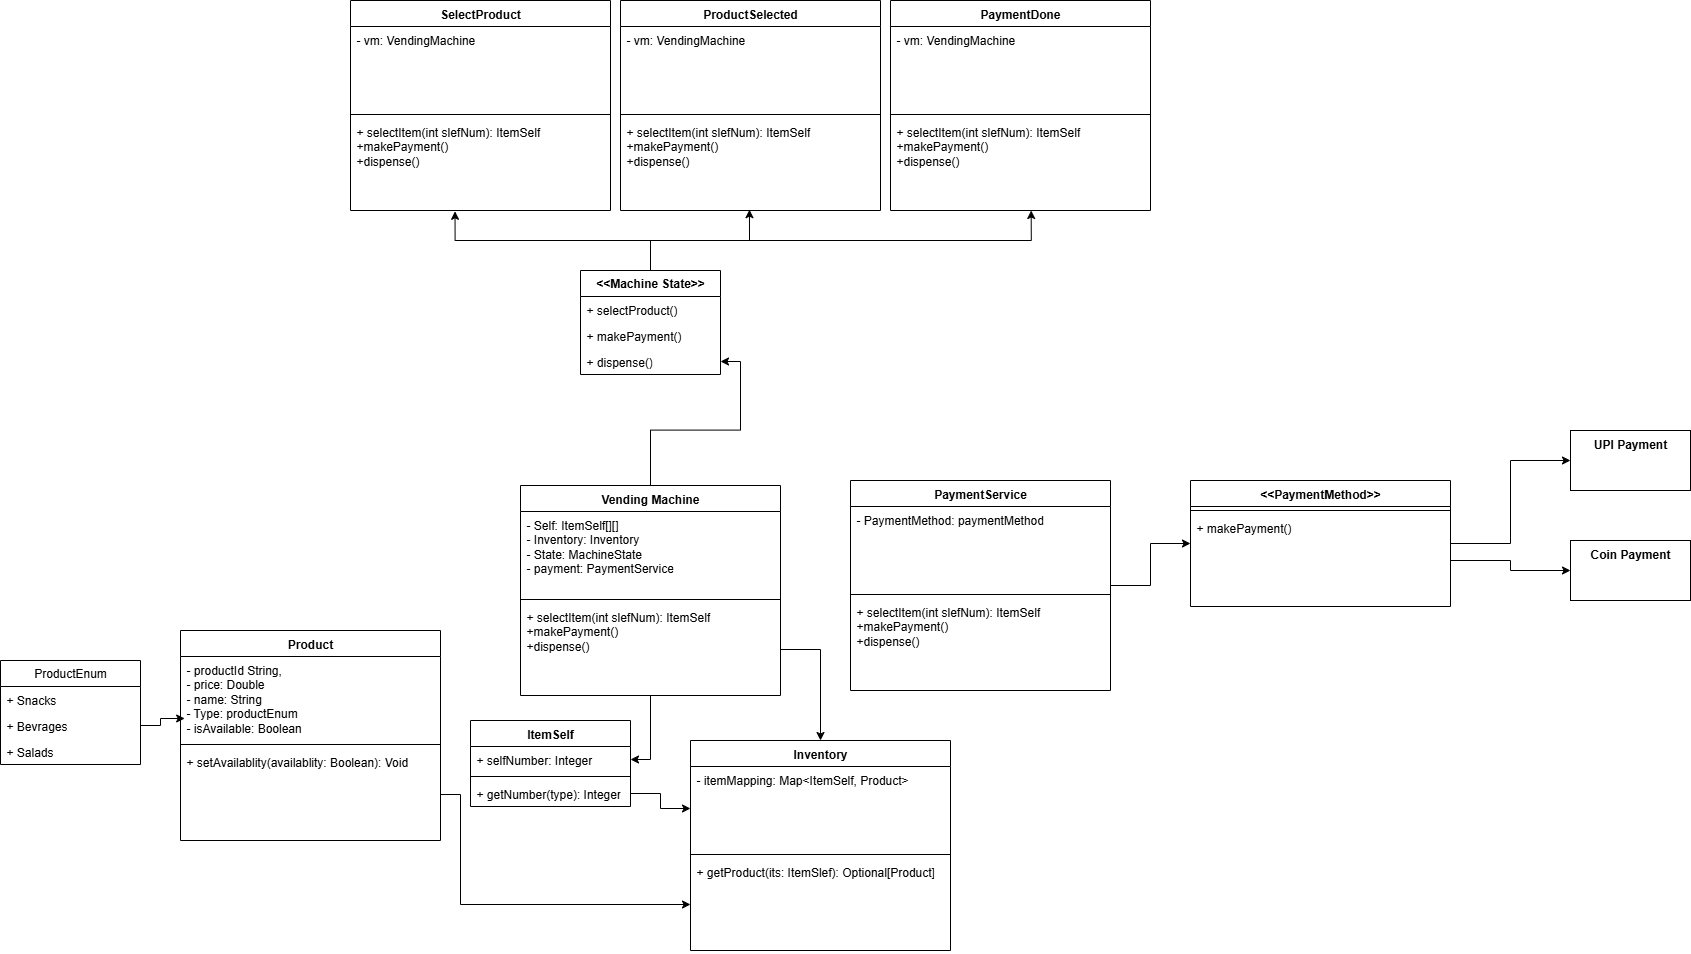

The diagram above was exported from draw.io. Its source (the exported page's mxGraphModel, read from the mxfile embedded in the PNG):
<mxGraphModel dx="2911" dy="1054" grid="1" gridSize="10" guides="1" tooltips="1" connect="1" arrows="1" fold="1" page="1" pageScale="1" pageWidth="827" pageHeight="1169" math="0" shadow="0">
  <root>
    <mxCell id="0" />
    <mxCell id="1" parent="0" />
    <mxCell id="sQlQ_eN-FzcdmKheSpue-3" value="Product" style="swimlane;fontStyle=1;align=center;verticalAlign=top;childLayout=stackLayout;horizontal=1;startSize=26;horizontalStack=0;resizeParent=1;resizeParentMax=0;resizeLast=0;collapsible=1;marginBottom=0;whiteSpace=wrap;html=1;" vertex="1" parent="1">
      <mxGeometry x="50" y="730" width="260" height="210" as="geometry" />
    </mxCell>
    <mxCell id="sQlQ_eN-FzcdmKheSpue-4" value="- productId String,&lt;div&gt;- price: Double&lt;/div&gt;&lt;div&gt;- name: String&lt;/div&gt;&lt;div&gt;- Type: productEnum&lt;/div&gt;&lt;div&gt;- isAvailable: Boolean&lt;/div&gt;" style="text;strokeColor=none;fillColor=none;align=left;verticalAlign=top;spacingLeft=4;spacingRight=4;overflow=hidden;rotatable=0;points=[[0,0.5],[1,0.5]];portConstraint=eastwest;whiteSpace=wrap;html=1;" vertex="1" parent="sQlQ_eN-FzcdmKheSpue-3">
      <mxGeometry y="26" width="260" height="84" as="geometry" />
    </mxCell>
    <mxCell id="sQlQ_eN-FzcdmKheSpue-5" value="" style="line;strokeWidth=1;fillColor=none;align=left;verticalAlign=middle;spacingTop=-1;spacingLeft=3;spacingRight=3;rotatable=0;labelPosition=right;points=[];portConstraint=eastwest;strokeColor=inherit;" vertex="1" parent="sQlQ_eN-FzcdmKheSpue-3">
      <mxGeometry y="110" width="260" height="8" as="geometry" />
    </mxCell>
    <mxCell id="sQlQ_eN-FzcdmKheSpue-6" value="+ setAvailablity(availablity: Boolean): Void" style="text;strokeColor=none;fillColor=none;align=left;verticalAlign=top;spacingLeft=4;spacingRight=4;overflow=hidden;rotatable=0;points=[[0,0.5],[1,0.5]];portConstraint=eastwest;whiteSpace=wrap;html=1;" vertex="1" parent="sQlQ_eN-FzcdmKheSpue-3">
      <mxGeometry y="118" width="260" height="92" as="geometry" />
    </mxCell>
    <mxCell id="sQlQ_eN-FzcdmKheSpue-7" value="ProductEnum" style="swimlane;fontStyle=0;childLayout=stackLayout;horizontal=1;startSize=26;fillColor=none;horizontalStack=0;resizeParent=1;resizeParentMax=0;resizeLast=0;collapsible=1;marginBottom=0;whiteSpace=wrap;html=1;" vertex="1" parent="1">
      <mxGeometry x="-130" y="760" width="140" height="104" as="geometry" />
    </mxCell>
    <mxCell id="sQlQ_eN-FzcdmKheSpue-8" value="+ Snacks" style="text;strokeColor=none;fillColor=none;align=left;verticalAlign=top;spacingLeft=4;spacingRight=4;overflow=hidden;rotatable=0;points=[[0,0.5],[1,0.5]];portConstraint=eastwest;whiteSpace=wrap;html=1;" vertex="1" parent="sQlQ_eN-FzcdmKheSpue-7">
      <mxGeometry y="26" width="140" height="26" as="geometry" />
    </mxCell>
    <mxCell id="sQlQ_eN-FzcdmKheSpue-9" value="+ Bevrages" style="text;strokeColor=none;fillColor=none;align=left;verticalAlign=top;spacingLeft=4;spacingRight=4;overflow=hidden;rotatable=0;points=[[0,0.5],[1,0.5]];portConstraint=eastwest;whiteSpace=wrap;html=1;" vertex="1" parent="sQlQ_eN-FzcdmKheSpue-7">
      <mxGeometry y="52" width="140" height="26" as="geometry" />
    </mxCell>
    <mxCell id="sQlQ_eN-FzcdmKheSpue-10" value="+ Salads" style="text;strokeColor=none;fillColor=none;align=left;verticalAlign=top;spacingLeft=4;spacingRight=4;overflow=hidden;rotatable=0;points=[[0,0.5],[1,0.5]];portConstraint=eastwest;whiteSpace=wrap;html=1;" vertex="1" parent="sQlQ_eN-FzcdmKheSpue-7">
      <mxGeometry y="78" width="140" height="26" as="geometry" />
    </mxCell>
    <mxCell id="sQlQ_eN-FzcdmKheSpue-11" style="edgeStyle=orthogonalEdgeStyle;rounded=0;orthogonalLoop=1;jettySize=auto;html=1;exitX=1;exitY=0.5;exitDx=0;exitDy=0;entryX=0.016;entryY=0.738;entryDx=0;entryDy=0;entryPerimeter=0;" edge="1" parent="1" source="sQlQ_eN-FzcdmKheSpue-9" target="sQlQ_eN-FzcdmKheSpue-4">
      <mxGeometry relative="1" as="geometry" />
    </mxCell>
    <mxCell id="sQlQ_eN-FzcdmKheSpue-38" value="" style="edgeStyle=orthogonalEdgeStyle;rounded=0;orthogonalLoop=1;jettySize=auto;html=1;" edge="1" parent="1" source="sQlQ_eN-FzcdmKheSpue-13" target="sQlQ_eN-FzcdmKheSpue-26">
      <mxGeometry relative="1" as="geometry" />
    </mxCell>
    <mxCell id="sQlQ_eN-FzcdmKheSpue-41" value="" style="edgeStyle=orthogonalEdgeStyle;rounded=0;orthogonalLoop=1;jettySize=auto;html=1;" edge="1" parent="1" source="sQlQ_eN-FzcdmKheSpue-13" target="sQlQ_eN-FzcdmKheSpue-36">
      <mxGeometry relative="1" as="geometry" />
    </mxCell>
    <mxCell id="sQlQ_eN-FzcdmKheSpue-13" value="Vending Machine" style="swimlane;fontStyle=1;align=center;verticalAlign=top;childLayout=stackLayout;horizontal=1;startSize=26;horizontalStack=0;resizeParent=1;resizeParentMax=0;resizeLast=0;collapsible=1;marginBottom=0;whiteSpace=wrap;html=1;" vertex="1" parent="1">
      <mxGeometry x="390" y="585" width="260" height="210" as="geometry" />
    </mxCell>
    <mxCell id="sQlQ_eN-FzcdmKheSpue-14" value="- Self: ItemSelf[][]&lt;div&gt;- Inventory: Inventory&lt;/div&gt;&lt;div&gt;- State: MachineState&lt;/div&gt;&lt;div&gt;- payment: PaymentService&lt;/div&gt;" style="text;strokeColor=none;fillColor=none;align=left;verticalAlign=top;spacingLeft=4;spacingRight=4;overflow=hidden;rotatable=0;points=[[0,0.5],[1,0.5]];portConstraint=eastwest;whiteSpace=wrap;html=1;" vertex="1" parent="sQlQ_eN-FzcdmKheSpue-13">
      <mxGeometry y="26" width="260" height="84" as="geometry" />
    </mxCell>
    <mxCell id="sQlQ_eN-FzcdmKheSpue-15" value="" style="line;strokeWidth=1;fillColor=none;align=left;verticalAlign=middle;spacingTop=-1;spacingLeft=3;spacingRight=3;rotatable=0;labelPosition=right;points=[];portConstraint=eastwest;strokeColor=inherit;" vertex="1" parent="sQlQ_eN-FzcdmKheSpue-13">
      <mxGeometry y="110" width="260" height="8" as="geometry" />
    </mxCell>
    <mxCell id="sQlQ_eN-FzcdmKheSpue-16" value="+ selectItem(int slefNum): ItemSelf&lt;div&gt;+makePayment()&lt;/div&gt;&lt;div&gt;+dispense()&lt;/div&gt;" style="text;strokeColor=none;fillColor=none;align=left;verticalAlign=top;spacingLeft=4;spacingRight=4;overflow=hidden;rotatable=0;points=[[0,0.5],[1,0.5]];portConstraint=eastwest;whiteSpace=wrap;html=1;" vertex="1" parent="sQlQ_eN-FzcdmKheSpue-13">
      <mxGeometry y="118" width="260" height="92" as="geometry" />
    </mxCell>
    <mxCell id="sQlQ_eN-FzcdmKheSpue-21" value="Inventory" style="swimlane;fontStyle=1;align=center;verticalAlign=top;childLayout=stackLayout;horizontal=1;startSize=26;horizontalStack=0;resizeParent=1;resizeParentMax=0;resizeLast=0;collapsible=1;marginBottom=0;whiteSpace=wrap;html=1;" vertex="1" parent="1">
      <mxGeometry x="560" y="840" width="260" height="210" as="geometry" />
    </mxCell>
    <mxCell id="sQlQ_eN-FzcdmKheSpue-22" value="- itemMapping: Map&amp;lt;ItemSelf, Product&amp;gt;" style="text;strokeColor=none;fillColor=none;align=left;verticalAlign=top;spacingLeft=4;spacingRight=4;overflow=hidden;rotatable=0;points=[[0,0.5],[1,0.5]];portConstraint=eastwest;whiteSpace=wrap;html=1;" vertex="1" parent="sQlQ_eN-FzcdmKheSpue-21">
      <mxGeometry y="26" width="260" height="84" as="geometry" />
    </mxCell>
    <mxCell id="sQlQ_eN-FzcdmKheSpue-23" value="" style="line;strokeWidth=1;fillColor=none;align=left;verticalAlign=middle;spacingTop=-1;spacingLeft=3;spacingRight=3;rotatable=0;labelPosition=right;points=[];portConstraint=eastwest;strokeColor=inherit;" vertex="1" parent="sQlQ_eN-FzcdmKheSpue-21">
      <mxGeometry y="110" width="260" height="8" as="geometry" />
    </mxCell>
    <mxCell id="sQlQ_eN-FzcdmKheSpue-24" value="+ getProduct(its: ItemSlef): Optional[Product]" style="text;strokeColor=none;fillColor=none;align=left;verticalAlign=top;spacingLeft=4;spacingRight=4;overflow=hidden;rotatable=0;points=[[0,0.5],[1,0.5]];portConstraint=eastwest;whiteSpace=wrap;html=1;" vertex="1" parent="sQlQ_eN-FzcdmKheSpue-21">
      <mxGeometry y="118" width="260" height="92" as="geometry" />
    </mxCell>
    <mxCell id="sQlQ_eN-FzcdmKheSpue-25" value="ItemSelf" style="swimlane;fontStyle=1;align=center;verticalAlign=top;childLayout=stackLayout;horizontal=1;startSize=26;horizontalStack=0;resizeParent=1;resizeParentMax=0;resizeLast=0;collapsible=1;marginBottom=0;whiteSpace=wrap;html=1;" vertex="1" parent="1">
      <mxGeometry x="340" y="820" width="160" height="86" as="geometry" />
    </mxCell>
    <mxCell id="sQlQ_eN-FzcdmKheSpue-26" value="+ selfNumber: Integer&lt;div&gt;&lt;br&gt;&lt;/div&gt;" style="text;strokeColor=none;fillColor=none;align=left;verticalAlign=top;spacingLeft=4;spacingRight=4;overflow=hidden;rotatable=0;points=[[0,0.5],[1,0.5]];portConstraint=eastwest;whiteSpace=wrap;html=1;" vertex="1" parent="sQlQ_eN-FzcdmKheSpue-25">
      <mxGeometry y="26" width="160" height="26" as="geometry" />
    </mxCell>
    <mxCell id="sQlQ_eN-FzcdmKheSpue-27" value="" style="line;strokeWidth=1;fillColor=none;align=left;verticalAlign=middle;spacingTop=-1;spacingLeft=3;spacingRight=3;rotatable=0;labelPosition=right;points=[];portConstraint=eastwest;strokeColor=inherit;" vertex="1" parent="sQlQ_eN-FzcdmKheSpue-25">
      <mxGeometry y="52" width="160" height="8" as="geometry" />
    </mxCell>
    <mxCell id="sQlQ_eN-FzcdmKheSpue-28" value="+ getNumber(type): Integer" style="text;strokeColor=none;fillColor=none;align=left;verticalAlign=top;spacingLeft=4;spacingRight=4;overflow=hidden;rotatable=0;points=[[0,0.5],[1,0.5]];portConstraint=eastwest;whiteSpace=wrap;html=1;" vertex="1" parent="sQlQ_eN-FzcdmKheSpue-25">
      <mxGeometry y="60" width="160" height="26" as="geometry" />
    </mxCell>
    <mxCell id="sQlQ_eN-FzcdmKheSpue-29" value="SelectProduct" style="swimlane;fontStyle=1;align=center;verticalAlign=top;childLayout=stackLayout;horizontal=1;startSize=26;horizontalStack=0;resizeParent=1;resizeParentMax=0;resizeLast=0;collapsible=1;marginBottom=0;whiteSpace=wrap;html=1;" vertex="1" parent="1">
      <mxGeometry x="220" y="100" width="260" height="210" as="geometry" />
    </mxCell>
    <mxCell id="sQlQ_eN-FzcdmKheSpue-30" value="- vm: VendingMachine" style="text;strokeColor=none;fillColor=none;align=left;verticalAlign=top;spacingLeft=4;spacingRight=4;overflow=hidden;rotatable=0;points=[[0,0.5],[1,0.5]];portConstraint=eastwest;whiteSpace=wrap;html=1;" vertex="1" parent="sQlQ_eN-FzcdmKheSpue-29">
      <mxGeometry y="26" width="260" height="84" as="geometry" />
    </mxCell>
    <mxCell id="sQlQ_eN-FzcdmKheSpue-31" value="" style="line;strokeWidth=1;fillColor=none;align=left;verticalAlign=middle;spacingTop=-1;spacingLeft=3;spacingRight=3;rotatable=0;labelPosition=right;points=[];portConstraint=eastwest;strokeColor=inherit;" vertex="1" parent="sQlQ_eN-FzcdmKheSpue-29">
      <mxGeometry y="110" width="260" height="8" as="geometry" />
    </mxCell>
    <mxCell id="sQlQ_eN-FzcdmKheSpue-32" value="+ selectItem(int slefNum): ItemSelf&lt;div&gt;+makePayment()&lt;/div&gt;&lt;div&gt;+dispense()&lt;/div&gt;" style="text;strokeColor=none;fillColor=none;align=left;verticalAlign=top;spacingLeft=4;spacingRight=4;overflow=hidden;rotatable=0;points=[[0,0.5],[1,0.5]];portConstraint=eastwest;whiteSpace=wrap;html=1;" vertex="1" parent="sQlQ_eN-FzcdmKheSpue-29">
      <mxGeometry y="118" width="260" height="92" as="geometry" />
    </mxCell>
    <mxCell id="sQlQ_eN-FzcdmKheSpue-33" value="&lt;b&gt;&amp;lt;&amp;lt;Machine State&amp;gt;&amp;gt;&lt;/b&gt;" style="swimlane;fontStyle=0;childLayout=stackLayout;horizontal=1;startSize=26;fillColor=none;horizontalStack=0;resizeParent=1;resizeParentMax=0;resizeLast=0;collapsible=1;marginBottom=0;whiteSpace=wrap;html=1;" vertex="1" parent="1">
      <mxGeometry x="450" y="370" width="140" height="104" as="geometry" />
    </mxCell>
    <mxCell id="sQlQ_eN-FzcdmKheSpue-34" value="+ selectProduct()" style="text;strokeColor=none;fillColor=none;align=left;verticalAlign=top;spacingLeft=4;spacingRight=4;overflow=hidden;rotatable=0;points=[[0,0.5],[1,0.5]];portConstraint=eastwest;whiteSpace=wrap;html=1;" vertex="1" parent="sQlQ_eN-FzcdmKheSpue-33">
      <mxGeometry y="26" width="140" height="26" as="geometry" />
    </mxCell>
    <mxCell id="sQlQ_eN-FzcdmKheSpue-35" value="+ makePayment()" style="text;strokeColor=none;fillColor=none;align=left;verticalAlign=top;spacingLeft=4;spacingRight=4;overflow=hidden;rotatable=0;points=[[0,0.5],[1,0.5]];portConstraint=eastwest;whiteSpace=wrap;html=1;" vertex="1" parent="sQlQ_eN-FzcdmKheSpue-33">
      <mxGeometry y="52" width="140" height="26" as="geometry" />
    </mxCell>
    <mxCell id="sQlQ_eN-FzcdmKheSpue-36" value="+ dispense()" style="text;strokeColor=none;fillColor=none;align=left;verticalAlign=top;spacingLeft=4;spacingRight=4;overflow=hidden;rotatable=0;points=[[0,0.5],[1,0.5]];portConstraint=eastwest;whiteSpace=wrap;html=1;" vertex="1" parent="sQlQ_eN-FzcdmKheSpue-33">
      <mxGeometry y="78" width="140" height="26" as="geometry" />
    </mxCell>
    <mxCell id="sQlQ_eN-FzcdmKheSpue-37" style="edgeStyle=orthogonalEdgeStyle;rounded=0;orthogonalLoop=1;jettySize=auto;html=1;exitX=1;exitY=0.5;exitDx=0;exitDy=0;entryX=0.5;entryY=0;entryDx=0;entryDy=0;" edge="1" parent="1" source="sQlQ_eN-FzcdmKheSpue-16" target="sQlQ_eN-FzcdmKheSpue-21">
      <mxGeometry relative="1" as="geometry" />
    </mxCell>
    <mxCell id="sQlQ_eN-FzcdmKheSpue-42" value="ProductSelected" style="swimlane;fontStyle=1;align=center;verticalAlign=top;childLayout=stackLayout;horizontal=1;startSize=26;horizontalStack=0;resizeParent=1;resizeParentMax=0;resizeLast=0;collapsible=1;marginBottom=0;whiteSpace=wrap;html=1;" vertex="1" parent="1">
      <mxGeometry x="490" y="100" width="260" height="210" as="geometry" />
    </mxCell>
    <mxCell id="sQlQ_eN-FzcdmKheSpue-43" value="- vm: VendingMachine" style="text;strokeColor=none;fillColor=none;align=left;verticalAlign=top;spacingLeft=4;spacingRight=4;overflow=hidden;rotatable=0;points=[[0,0.5],[1,0.5]];portConstraint=eastwest;whiteSpace=wrap;html=1;" vertex="1" parent="sQlQ_eN-FzcdmKheSpue-42">
      <mxGeometry y="26" width="260" height="84" as="geometry" />
    </mxCell>
    <mxCell id="sQlQ_eN-FzcdmKheSpue-44" value="" style="line;strokeWidth=1;fillColor=none;align=left;verticalAlign=middle;spacingTop=-1;spacingLeft=3;spacingRight=3;rotatable=0;labelPosition=right;points=[];portConstraint=eastwest;strokeColor=inherit;" vertex="1" parent="sQlQ_eN-FzcdmKheSpue-42">
      <mxGeometry y="110" width="260" height="8" as="geometry" />
    </mxCell>
    <mxCell id="sQlQ_eN-FzcdmKheSpue-45" value="+ selectItem(int slefNum): ItemSelf&lt;div&gt;+makePayment()&lt;/div&gt;&lt;div&gt;+dispense()&lt;/div&gt;" style="text;strokeColor=none;fillColor=none;align=left;verticalAlign=top;spacingLeft=4;spacingRight=4;overflow=hidden;rotatable=0;points=[[0,0.5],[1,0.5]];portConstraint=eastwest;whiteSpace=wrap;html=1;" vertex="1" parent="sQlQ_eN-FzcdmKheSpue-42">
      <mxGeometry y="118" width="260" height="92" as="geometry" />
    </mxCell>
    <mxCell id="sQlQ_eN-FzcdmKheSpue-46" value="PaymentDone" style="swimlane;fontStyle=1;align=center;verticalAlign=top;childLayout=stackLayout;horizontal=1;startSize=26;horizontalStack=0;resizeParent=1;resizeParentMax=0;resizeLast=0;collapsible=1;marginBottom=0;whiteSpace=wrap;html=1;" vertex="1" parent="1">
      <mxGeometry x="760" y="100" width="260" height="210" as="geometry" />
    </mxCell>
    <mxCell id="sQlQ_eN-FzcdmKheSpue-47" value="- vm: VendingMachine" style="text;strokeColor=none;fillColor=none;align=left;verticalAlign=top;spacingLeft=4;spacingRight=4;overflow=hidden;rotatable=0;points=[[0,0.5],[1,0.5]];portConstraint=eastwest;whiteSpace=wrap;html=1;" vertex="1" parent="sQlQ_eN-FzcdmKheSpue-46">
      <mxGeometry y="26" width="260" height="84" as="geometry" />
    </mxCell>
    <mxCell id="sQlQ_eN-FzcdmKheSpue-48" value="" style="line;strokeWidth=1;fillColor=none;align=left;verticalAlign=middle;spacingTop=-1;spacingLeft=3;spacingRight=3;rotatable=0;labelPosition=right;points=[];portConstraint=eastwest;strokeColor=inherit;" vertex="1" parent="sQlQ_eN-FzcdmKheSpue-46">
      <mxGeometry y="110" width="260" height="8" as="geometry" />
    </mxCell>
    <mxCell id="sQlQ_eN-FzcdmKheSpue-49" value="+ selectItem(int slefNum): ItemSelf&lt;div&gt;+makePayment()&lt;/div&gt;&lt;div&gt;+dispense()&lt;/div&gt;" style="text;strokeColor=none;fillColor=none;align=left;verticalAlign=top;spacingLeft=4;spacingRight=4;overflow=hidden;rotatable=0;points=[[0,0.5],[1,0.5]];portConstraint=eastwest;whiteSpace=wrap;html=1;" vertex="1" parent="sQlQ_eN-FzcdmKheSpue-46">
      <mxGeometry y="118" width="260" height="92" as="geometry" />
    </mxCell>
    <mxCell id="sQlQ_eN-FzcdmKheSpue-54" style="edgeStyle=orthogonalEdgeStyle;rounded=0;orthogonalLoop=1;jettySize=auto;html=1;exitX=0.5;exitY=0;exitDx=0;exitDy=0;entryX=0.402;entryY=1.009;entryDx=0;entryDy=0;entryPerimeter=0;" edge="1" parent="1" source="sQlQ_eN-FzcdmKheSpue-33" target="sQlQ_eN-FzcdmKheSpue-32">
      <mxGeometry relative="1" as="geometry" />
    </mxCell>
    <mxCell id="sQlQ_eN-FzcdmKheSpue-55" style="edgeStyle=orthogonalEdgeStyle;rounded=0;orthogonalLoop=1;jettySize=auto;html=1;exitX=0.5;exitY=0;exitDx=0;exitDy=0;entryX=0.496;entryY=0.991;entryDx=0;entryDy=0;entryPerimeter=0;" edge="1" parent="1" source="sQlQ_eN-FzcdmKheSpue-33" target="sQlQ_eN-FzcdmKheSpue-45">
      <mxGeometry relative="1" as="geometry" />
    </mxCell>
    <mxCell id="sQlQ_eN-FzcdmKheSpue-56" style="edgeStyle=orthogonalEdgeStyle;rounded=0;orthogonalLoop=1;jettySize=auto;html=1;exitX=0.5;exitY=0;exitDx=0;exitDy=0;entryX=0.541;entryY=1;entryDx=0;entryDy=0;entryPerimeter=0;" edge="1" parent="1" source="sQlQ_eN-FzcdmKheSpue-33" target="sQlQ_eN-FzcdmKheSpue-49">
      <mxGeometry relative="1" as="geometry" />
    </mxCell>
    <mxCell id="sQlQ_eN-FzcdmKheSpue-66" value="" style="edgeStyle=orthogonalEdgeStyle;rounded=0;orthogonalLoop=1;jettySize=auto;html=1;" edge="1" parent="1" source="sQlQ_eN-FzcdmKheSpue-57" target="sQlQ_eN-FzcdmKheSpue-62">
      <mxGeometry relative="1" as="geometry" />
    </mxCell>
    <mxCell id="sQlQ_eN-FzcdmKheSpue-57" value="PaymentService" style="swimlane;fontStyle=1;align=center;verticalAlign=top;childLayout=stackLayout;horizontal=1;startSize=26;horizontalStack=0;resizeParent=1;resizeParentMax=0;resizeLast=0;collapsible=1;marginBottom=0;whiteSpace=wrap;html=1;" vertex="1" parent="1">
      <mxGeometry x="720" y="580" width="260" height="210" as="geometry" />
    </mxCell>
    <mxCell id="sQlQ_eN-FzcdmKheSpue-58" value="- PaymentMethod: paymentMethod" style="text;strokeColor=none;fillColor=none;align=left;verticalAlign=top;spacingLeft=4;spacingRight=4;overflow=hidden;rotatable=0;points=[[0,0.5],[1,0.5]];portConstraint=eastwest;whiteSpace=wrap;html=1;" vertex="1" parent="sQlQ_eN-FzcdmKheSpue-57">
      <mxGeometry y="26" width="260" height="84" as="geometry" />
    </mxCell>
    <mxCell id="sQlQ_eN-FzcdmKheSpue-59" value="" style="line;strokeWidth=1;fillColor=none;align=left;verticalAlign=middle;spacingTop=-1;spacingLeft=3;spacingRight=3;rotatable=0;labelPosition=right;points=[];portConstraint=eastwest;strokeColor=inherit;" vertex="1" parent="sQlQ_eN-FzcdmKheSpue-57">
      <mxGeometry y="110" width="260" height="8" as="geometry" />
    </mxCell>
    <mxCell id="sQlQ_eN-FzcdmKheSpue-60" value="+ selectItem(int slefNum): ItemSelf&lt;div&gt;+makePayment()&lt;/div&gt;&lt;div&gt;+dispense()&lt;/div&gt;" style="text;strokeColor=none;fillColor=none;align=left;verticalAlign=top;spacingLeft=4;spacingRight=4;overflow=hidden;rotatable=0;points=[[0,0.5],[1,0.5]];portConstraint=eastwest;whiteSpace=wrap;html=1;" vertex="1" parent="sQlQ_eN-FzcdmKheSpue-57">
      <mxGeometry y="118" width="260" height="92" as="geometry" />
    </mxCell>
    <mxCell id="sQlQ_eN-FzcdmKheSpue-68" value="" style="edgeStyle=orthogonalEdgeStyle;rounded=0;orthogonalLoop=1;jettySize=auto;html=1;" edge="1" parent="1" source="sQlQ_eN-FzcdmKheSpue-62" target="sQlQ_eN-FzcdmKheSpue-67">
      <mxGeometry relative="1" as="geometry" />
    </mxCell>
    <mxCell id="sQlQ_eN-FzcdmKheSpue-62" value="&amp;lt;&amp;lt;PaymentMethod&amp;gt;&amp;gt;" style="swimlane;fontStyle=1;align=center;verticalAlign=top;childLayout=stackLayout;horizontal=1;startSize=26;horizontalStack=0;resizeParent=1;resizeParentMax=0;resizeLast=0;collapsible=1;marginBottom=0;whiteSpace=wrap;html=1;" vertex="1" parent="1">
      <mxGeometry x="1060" y="580" width="260" height="126" as="geometry" />
    </mxCell>
    <mxCell id="sQlQ_eN-FzcdmKheSpue-64" value="" style="line;strokeWidth=1;fillColor=none;align=left;verticalAlign=middle;spacingTop=-1;spacingLeft=3;spacingRight=3;rotatable=0;labelPosition=right;points=[];portConstraint=eastwest;strokeColor=inherit;" vertex="1" parent="sQlQ_eN-FzcdmKheSpue-62">
      <mxGeometry y="26" width="260" height="8" as="geometry" />
    </mxCell>
    <mxCell id="sQlQ_eN-FzcdmKheSpue-65" value="+ makePayment()" style="text;strokeColor=none;fillColor=none;align=left;verticalAlign=top;spacingLeft=4;spacingRight=4;overflow=hidden;rotatable=0;points=[[0,0.5],[1,0.5]];portConstraint=eastwest;whiteSpace=wrap;html=1;" vertex="1" parent="sQlQ_eN-FzcdmKheSpue-62">
      <mxGeometry y="34" width="260" height="92" as="geometry" />
    </mxCell>
    <mxCell id="sQlQ_eN-FzcdmKheSpue-67" value="UPI Payment" style="whiteSpace=wrap;html=1;verticalAlign=top;fontStyle=1;startSize=26;horizontal=1;" vertex="1" parent="1">
      <mxGeometry x="1440" y="530" width="120" height="60" as="geometry" />
    </mxCell>
    <mxCell id="sQlQ_eN-FzcdmKheSpue-69" value="Coin Payment" style="whiteSpace=wrap;html=1;verticalAlign=top;fontStyle=1;startSize=26;horizontal=1;" vertex="1" parent="1">
      <mxGeometry x="1440" y="640" width="120" height="60" as="geometry" />
    </mxCell>
    <mxCell id="sQlQ_eN-FzcdmKheSpue-70" style="edgeStyle=orthogonalEdgeStyle;rounded=0;orthogonalLoop=1;jettySize=auto;html=1;exitX=1;exitY=0.5;exitDx=0;exitDy=0;entryX=0;entryY=0.5;entryDx=0;entryDy=0;" edge="1" parent="1" source="sQlQ_eN-FzcdmKheSpue-65" target="sQlQ_eN-FzcdmKheSpue-69">
      <mxGeometry relative="1" as="geometry" />
    </mxCell>
    <mxCell id="sQlQ_eN-FzcdmKheSpue-71" style="edgeStyle=orthogonalEdgeStyle;rounded=0;orthogonalLoop=1;jettySize=auto;html=1;exitX=1;exitY=0.5;exitDx=0;exitDy=0;entryX=0;entryY=0.5;entryDx=0;entryDy=0;" edge="1" parent="1" source="sQlQ_eN-FzcdmKheSpue-6" target="sQlQ_eN-FzcdmKheSpue-24">
      <mxGeometry relative="1" as="geometry">
        <Array as="points">
          <mxPoint x="330" y="894" />
          <mxPoint x="330" y="1004" />
        </Array>
      </mxGeometry>
    </mxCell>
    <mxCell id="sQlQ_eN-FzcdmKheSpue-72" value="" style="edgeStyle=orthogonalEdgeStyle;rounded=0;orthogonalLoop=1;jettySize=auto;html=1;" edge="1" parent="1" source="sQlQ_eN-FzcdmKheSpue-28" target="sQlQ_eN-FzcdmKheSpue-22">
      <mxGeometry relative="1" as="geometry" />
    </mxCell>
  </root>
</mxGraphModel>